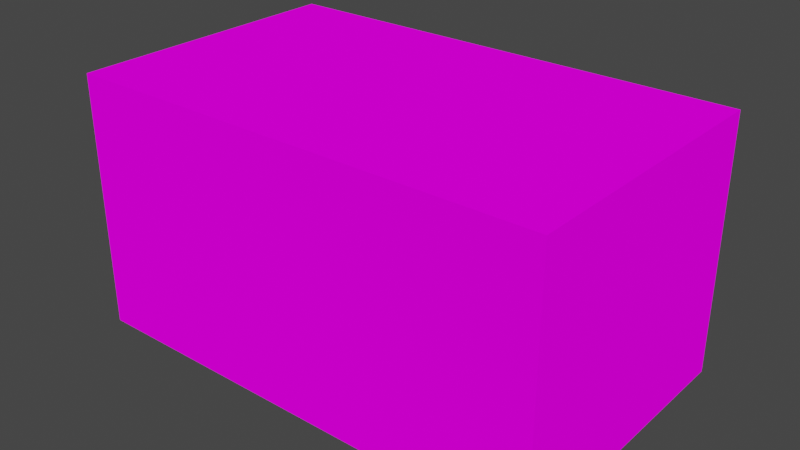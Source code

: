 # Source: Container.blend  (saved by Blender 2.80.75; exported with 4.5.12 LTS)
import bpy
from mathutils import Matrix  # noqa: F401  (used for matrix-valued properties, if any)

bpy.ops.wm.read_factory_settings(use_empty=True)
scene = bpy.context.scene
scene.name = 'Scene'

# ---- collections
col_collection = bpy.data.collections.new('Collection'); scene.collection.children.link(col_collection)

# ---- images (referenced by path relative to the original .blend; pixels are not part of the script)
import os
ASSET_DIR = os.environ.get("B2B_ASSET_DIR", "")  # directory of the original .blend (textures are referenced by path, not embedded)
HERE = os.path.dirname(os.path.abspath(__file__))  # packed textures are extracted next to this script under _unpacked/

def load_image(name, relpath, width, height, colorspace="sRGB"):
    """Load a texture the original file referenced (path relative to the .blend, or extracted next to this script)."""
    p = next((c for c in (os.path.join(HERE, relpath), os.path.join(ASSET_DIR, relpath)) if relpath and os.path.exists(c)), "")
    if p:
        img = bpy.data.images.load(p, check_existing=True)
        img.name = name
    else:  # same state as the original file: an image datablock whose file is absent (Cycles renders it pink)
        img = bpy.data.images.new(name, width, height)
        img.source = "FILE"
        img.filepath = "//" + (relpath or name)
    img.colorspace_settings.name = colorspace
    return img
img_daf_png = load_image('daf.png', 'daf.png', 1024, 1024, 'sRGB')

# ---- materials (node trees are filled in below, after node groups)
mat_material = bpy.data.materials.new('Material')
mat_material.alpha_threshold = 0.0
mat_material.use_transparent_shadow = False
mat_material.line_color = (0.0, 0.0, 0.0, 1.0)

# ---- material node trees
mat_material.use_nodes = True; mat_material.node_tree.nodes.clear()
_N = mat_material.node_tree.nodes; _L = mat_material.node_tree.links
n0 = _N.new('ShaderNodeOutputMaterial'); n0.name = 'Material Output'; n0.location = (300, 300)
n1 = _N.new('ShaderNodeBsdfDiffuse'); n1.name = 'Diffuse BSDF'; n1.location = (10, 300)
n1.inputs[1].default_value = 0.4
n2 = _N.new('ShaderNodeTexImage'); n2.name = 'Image Texture'; n2.location = (-280, 280)
n2.image = img_daf_png
_L.new(n1.outputs[0], n0.inputs[0])
_L.new(n2.outputs[0], n1.inputs[0])
n0.is_active_output = True

# ---- world
world_world = bpy.data.worlds.new('World'); scene.world = world_world
world_world.use_nodes = True; world_world.node_tree.nodes.clear()
_N = world_world.node_tree.nodes; _L = world_world.node_tree.links
n0 = _N.new('ShaderNodeOutputWorld'); n0.name = 'World Output'; n0.location = (300, 300)
n1 = _N.new('ShaderNodeBackground'); n1.name = 'Background'; n1.location = (10, 300)
n1.inputs[0].default_value = (0.05088, 0.05088, 0.05088, 1.0)
_L.new(n1.outputs[0], n0.inputs[0])
n0.is_active_output = True
world_world.color = (0.05088, 0.05088, 0.05088)
world_world.use_sun_shadow = False
world_world.sun_shadow_jitter_overblur = 0.0

# ---- meshes
me_cube_001 = bpy.data.meshes.new('Cube.001')
me_cube_001.from_pydata([(6.4, 2.186e-08, 0.5), (6.4, 3.4, 0.5), (6.4, 3.4, 4.3), (6.4, 1.88e-07, 4.3), (0.0, 3.4, 4.3), (0.0, 1.88e-07, 4.3), (0.0, 3.4, 0.5), (0.0, 2.186e-08, 0.5)], [], [(0, 1, 2, 3), (3, 2, 4, 5), (5, 4, 6, 7), (7, 6, 1, 0), (3, 5, 7, 0), (4, 2, 1, 6)])
me_cube_001.polygons.foreach_set('use_smooth', [True] * 6)
_k = set([(0, 1), (0, 3), (0, 7), (1, 2), (1, 6), (2, 3), (2, 4), (3, 5), (4, 5), (4, 6), (5, 7), (6, 7)])
me_cube_001.attributes.new('sharp_edge', 'BOOLEAN', 'EDGE').data.foreach_set('value', [ (min(e.vertices), max(e.vertices)) in _k for e in me_cube_001.edges])
_uv = me_cube_001.uv_layers.new(name='UVMap')
_uv.uv.foreach_set('vector', [0.7688, 0.1429, 0.7688, 0.3292, 0.6758, 0.3292, 0.6758, 0.1429, 0.571, 0.1187, 0.571, 0.309, 0.3497, 0.309, 0.3497, 0.1187, 0.5796, 0.1462, 0.5796, 0.3254, 0.667, 0.3254, 0.667, 0.1462, 0.3497, 0.1187, 0.3497, 0.309, 0.571, 0.309, 0.571, 0.1187, 0.9961, 0.1444, 0.7758, 0.1444, 0.7758, 0.327, 0.9961, 0.327, 0.7758, 0.1444, 0.9961, 0.1444, 0.9961, 0.327, 0.7758, 0.327])
me_cube_001.materials.append(mat_material)
me_cube_001.use_remesh_preserve_volume = False
me_cube_001.use_remesh_preserve_attributes = False
me_cube_001.use_mirror_vertex_groups = False
me_cube_001.update()
me_cube_001.normals_split_custom_set([tuple(v) for v in zip(*[iter([1.0, 0.0, 0.0, 1.0, 0.0, 0.0, 1.0, 0.0, 0.0, 1.0, 0.0, 0.0, 0.0, 0.0, 1.0, 0.0, 0.0, 1.0, 0.0, 0.0, 1.0, 0.0, 0.0, 1.0, -1.0, 0.0, 0.0, -1.0, 0.0, 0.0, -1.0, 0.0, 0.0, -1.0, 0.0, 0.0, 0.0, -4.383e-08, -1.0, 0.0, -4.383e-08, -1.0, 0.0, -4.383e-08, -1.0, 0.0, -4.383e-08, -1.0, 0.0, -1.0, 4.371e-08, 0.0, -1.0, 4.371e-08, 0.0, -1.0, 4.371e-08, 0.0, -1.0, 4.371e-08, 0.0, 1.0, -7.843e-08, 0.0, 1.0, -7.843e-08, 0.0, 1.0, -7.843e-08, 0.0, 1.0, -7.843e-08])] * 3)])

# ---- objects
ob_container = bpy.data.objects.new('Container', me_cube_001)

# ---- transforms, parenting, visibility, modifiers, constraints
ob_container.location = (0.0, 0.0, 0.0)
ob_container.rotation_euler = (1.571, -0.0, 0.0)
ob_container.lineart.crease_threshold = 0.0

# ---- collection membership
col_collection.objects.link(ob_container)

# ---- scene / render settings (as saved in the file)
scene.frame_start = 1; scene.frame_end = 250; scene.frame_set(1)
scene.render.engine = 'BLENDER_EEVEE_NEXT'
scene.cycles.use_denoising = False
scene.cycles.samples = 128
scene.cycles.sampling_pattern = 'TABULATED_SOBOL'
scene.cycles.use_adaptive_sampling = False
scene.cycles.use_light_tree = False
scene.view_settings.view_transform = 'Filmic'
bpy.context.view_layer.update()

# ---- added for rendering (the .blend has no active camera and no usable light): camera, sun
cam_auto = bpy.data.cameras.new('AutoCamera')
cam_auto.lens = 50.0
cam_auto.sensor_width = 36.0
cam_auto.clip_end = 1000.0
ob_auto_camera = bpy.data.objects.new('AutoCamera', cam_auto)
scene.collection.objects.link(ob_auto_camera)
ob_auto_camera.location = (10.771, -11.4852, 7.75682)
ob_auto_camera.rotation_euler = (1.09748, -7.21219e-08, 0.694738)
scene.camera = ob_auto_camera
light_auto_sun = bpy.data.lights.new('AutoSun', 'SUN')
light_auto_sun.energy = 3.0
light_auto_sun.angle = 0.0523599
ob_auto_sun = bpy.data.objects.new('AutoSun', light_auto_sun)
scene.collection.objects.link(ob_auto_sun)
ob_auto_sun.rotation_euler = (0.872665, 0.174533, 0.523599)
bpy.context.view_layer.update()
